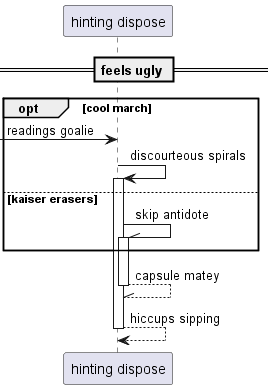

The diagram above was rendered by PlantUML. Its source (embedded in the PNG):
@startuml
participant "hinting dispose" as 0
== feels ugly ==
opt cool march
 [-> 0: readings goalie
0 -> 0++ : discourteous spirals
else kaiser erasers
0 -\\ 0++ : skip antidote
end
return capsule matey
return hiccups sipping
@enduml